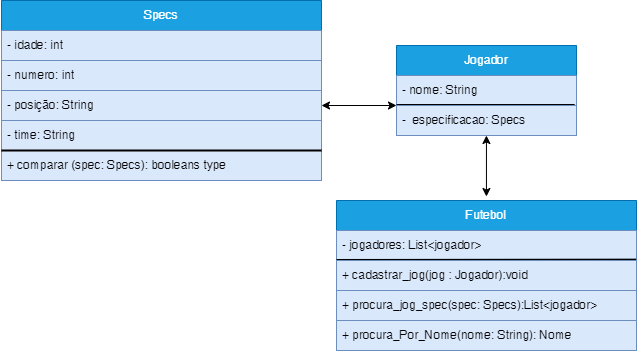

The diagram above was exported from draw.io. Its source (the exported page's mxGraphModel, read from the mxfile embedded in the PNG):
<mxGraphModel dx="978" dy="531" grid="1" gridSize="10" guides="1" tooltips="1" connect="1" arrows="1" fold="1" page="1" pageScale="1" pageWidth="827" pageHeight="1169" math="0" shadow="0">
  <root>
    <mxCell id="0" />
    <mxCell id="1" parent="0" />
    <mxCell id="1gbtX2f-sTloX4G_g1YM-1" value="Specs" style="swimlane;fontStyle=0;childLayout=stackLayout;horizontal=1;startSize=30;horizontalStack=0;resizeParent=1;resizeParentMax=0;resizeLast=0;collapsible=1;marginBottom=0;whiteSpace=wrap;html=1;fillColor=#1ba1e2;strokeColor=#006EAF;fontColor=#ffffff;" vertex="1" parent="1">
      <mxGeometry x="90" y="110" width="320" height="150" as="geometry" />
    </mxCell>
    <mxCell id="1gbtX2f-sTloX4G_g1YM-2" value="- idade: int" style="text;strokeColor=#6c8ebf;fillColor=#dae8fc;align=left;verticalAlign=middle;spacingLeft=4;spacingRight=4;overflow=hidden;points=[[0,0.5],[1,0.5]];portConstraint=eastwest;rotatable=0;whiteSpace=wrap;html=1;" vertex="1" parent="1gbtX2f-sTloX4G_g1YM-1">
      <mxGeometry y="30" width="320" height="30" as="geometry" />
    </mxCell>
    <mxCell id="1gbtX2f-sTloX4G_g1YM-3" value="- numero: int" style="text;strokeColor=#6c8ebf;fillColor=#dae8fc;align=left;verticalAlign=middle;spacingLeft=4;spacingRight=4;overflow=hidden;points=[[0,0.5],[1,0.5]];portConstraint=eastwest;rotatable=0;whiteSpace=wrap;html=1;" vertex="1" parent="1gbtX2f-sTloX4G_g1YM-1">
      <mxGeometry y="60" width="320" height="30" as="geometry" />
    </mxCell>
    <mxCell id="1gbtX2f-sTloX4G_g1YM-5" value="- posição: String" style="text;strokeColor=#6c8ebf;fillColor=#dae8fc;align=left;verticalAlign=middle;spacingLeft=4;spacingRight=4;overflow=hidden;points=[[0,0.5],[1,0.5]];portConstraint=eastwest;rotatable=0;whiteSpace=wrap;html=1;" vertex="1" parent="1gbtX2f-sTloX4G_g1YM-1">
      <mxGeometry y="90" width="320" height="30" as="geometry" />
    </mxCell>
    <mxCell id="1gbtX2f-sTloX4G_g1YM-11" value="- time: String" style="text;strokeColor=#6c8ebf;fillColor=#dae8fc;align=left;verticalAlign=middle;spacingLeft=4;spacingRight=4;overflow=hidden;points=[[0,0.5],[1,0.5]];portConstraint=eastwest;rotatable=0;whiteSpace=wrap;html=1;" vertex="1" parent="1gbtX2f-sTloX4G_g1YM-1">
      <mxGeometry y="120" width="320" height="30" as="geometry" />
    </mxCell>
    <mxCell id="1gbtX2f-sTloX4G_g1YM-6" value="Jogador" style="swimlane;fontStyle=0;childLayout=stackLayout;horizontal=1;startSize=30;horizontalStack=0;resizeParent=1;resizeParentMax=0;resizeLast=0;collapsible=1;marginBottom=0;whiteSpace=wrap;html=1;fillColor=#1ba1e2;fontColor=#ffffff;strokeColor=#006EAF;" vertex="1" parent="1">
      <mxGeometry x="485" y="155" width="180" height="90" as="geometry" />
    </mxCell>
    <mxCell id="1gbtX2f-sTloX4G_g1YM-7" value="- nome: String" style="text;strokeColor=#6c8ebf;fillColor=#dae8fc;align=left;verticalAlign=middle;spacingLeft=4;spacingRight=4;overflow=hidden;points=[[0,0.5],[1,0.5]];portConstraint=eastwest;rotatable=0;whiteSpace=wrap;html=1;" vertex="1" parent="1gbtX2f-sTloX4G_g1YM-6">
      <mxGeometry y="30" width="180" height="30" as="geometry" />
    </mxCell>
    <mxCell id="1gbtX2f-sTloX4G_g1YM-23" value="" style="endArrow=none;html=1;rounded=0;strokeWidth=3;entryX=0.99;entryY=1;entryDx=0;entryDy=0;entryPerimeter=0;" edge="1" parent="1gbtX2f-sTloX4G_g1YM-6" target="1gbtX2f-sTloX4G_g1YM-7">
      <mxGeometry width="50" height="50" relative="1" as="geometry">
        <mxPoint y="60" as="sourcePoint" />
        <mxPoint x="320" y="60" as="targetPoint" />
      </mxGeometry>
    </mxCell>
    <mxCell id="1gbtX2f-sTloX4G_g1YM-10" value="-&amp;nbsp; especificacao: Specs" style="text;strokeColor=#6c8ebf;fillColor=#dae8fc;align=left;verticalAlign=middle;spacingLeft=4;spacingRight=4;overflow=hidden;points=[[0,0.5],[1,0.5]];portConstraint=eastwest;rotatable=0;whiteSpace=wrap;html=1;" vertex="1" parent="1gbtX2f-sTloX4G_g1YM-6">
      <mxGeometry y="60" width="180" height="30" as="geometry" />
    </mxCell>
    <mxCell id="1gbtX2f-sTloX4G_g1YM-12" value="Futebol" style="swimlane;fontStyle=0;childLayout=stackLayout;horizontal=1;startSize=30;horizontalStack=0;resizeParent=1;resizeParentMax=0;resizeLast=0;collapsible=1;marginBottom=0;whiteSpace=wrap;html=1;fillColor=#1ba1e2;fontColor=#ffffff;strokeColor=#006EAF;" vertex="1" parent="1">
      <mxGeometry x="425" y="310" width="300" height="150" as="geometry" />
    </mxCell>
    <mxCell id="1gbtX2f-sTloX4G_g1YM-13" value="- jogadores: List&amp;lt;jogador&amp;gt;" style="text;strokeColor=#6c8ebf;fillColor=#dae8fc;align=left;verticalAlign=middle;spacingLeft=4;spacingRight=4;overflow=hidden;points=[[0,0.5],[1,0.5]];portConstraint=eastwest;rotatable=0;whiteSpace=wrap;html=1;" vertex="1" parent="1gbtX2f-sTloX4G_g1YM-12">
      <mxGeometry y="30" width="300" height="30" as="geometry" />
    </mxCell>
    <mxCell id="1gbtX2f-sTloX4G_g1YM-21" value="" style="endArrow=none;html=1;rounded=0;strokeWidth=3;exitX=-0.001;exitY=1.019;exitDx=0;exitDy=0;exitPerimeter=0;entryX=0.999;entryY=-0.012;entryDx=0;entryDy=0;entryPerimeter=0;" edge="1" parent="1gbtX2f-sTloX4G_g1YM-12" target="1gbtX2f-sTloX4G_g1YM-16">
      <mxGeometry width="50" height="50" relative="1" as="geometry">
        <mxPoint y="60" as="sourcePoint" />
        <mxPoint x="305" y="60" as="targetPoint" />
      </mxGeometry>
    </mxCell>
    <mxCell id="1gbtX2f-sTloX4G_g1YM-16" value="+ cadastrar_jog(jog : Jogador):void" style="text;strokeColor=#6c8ebf;fillColor=#dae8fc;align=left;verticalAlign=middle;spacingLeft=4;spacingRight=4;overflow=hidden;points=[[0,0.5],[1,0.5]];portConstraint=eastwest;rotatable=0;whiteSpace=wrap;html=1;" vertex="1" parent="1gbtX2f-sTloX4G_g1YM-12">
      <mxGeometry y="60" width="300" height="30" as="geometry" />
    </mxCell>
    <mxCell id="1gbtX2f-sTloX4G_g1YM-15" value="+ procura_jog_spec(spec: Specs):List&amp;lt;jogador&amp;gt;" style="text;strokeColor=#6c8ebf;fillColor=#dae8fc;align=left;verticalAlign=middle;spacingLeft=4;spacingRight=4;overflow=hidden;points=[[0,0.5],[1,0.5]];portConstraint=eastwest;rotatable=0;whiteSpace=wrap;html=1;" vertex="1" parent="1gbtX2f-sTloX4G_g1YM-12">
      <mxGeometry y="90" width="300" height="30" as="geometry" />
    </mxCell>
    <mxCell id="1gbtX2f-sTloX4G_g1YM-14" value="+ procura_Por_Nome(nome: String): Nome" style="text;strokeColor=#6c8ebf;fillColor=#dae8fc;align=left;verticalAlign=middle;spacingLeft=4;spacingRight=4;overflow=hidden;points=[[0,0.5],[1,0.5]];portConstraint=eastwest;rotatable=0;whiteSpace=wrap;html=1;" vertex="1" parent="1gbtX2f-sTloX4G_g1YM-12">
      <mxGeometry y="120" width="300" height="30" as="geometry" />
    </mxCell>
    <mxCell id="1gbtX2f-sTloX4G_g1YM-17" value="" style="endArrow=classic;startArrow=classic;html=1;rounded=0;entryX=0;entryY=1;entryDx=0;entryDy=0;exitX=1;exitY=0.5;exitDx=0;exitDy=0;entryPerimeter=0;" edge="1" parent="1" source="1gbtX2f-sTloX4G_g1YM-5" target="1gbtX2f-sTloX4G_g1YM-7">
      <mxGeometry width="50" height="50" relative="1" as="geometry">
        <mxPoint x="390" y="280" as="sourcePoint" />
        <mxPoint x="440" y="230" as="targetPoint" />
      </mxGeometry>
    </mxCell>
    <mxCell id="1gbtX2f-sTloX4G_g1YM-18" value="" style="endArrow=classic;startArrow=classic;html=1;rounded=0;exitX=0.5;exitY=0;exitDx=0;exitDy=0;entryX=0.5;entryY=1.133;entryDx=0;entryDy=0;entryPerimeter=0;" edge="1" parent="1">
      <mxGeometry width="50" height="50" relative="1" as="geometry">
        <mxPoint x="574.94" y="306.01" as="sourcePoint" />
        <mxPoint x="574.94" y="245" as="targetPoint" />
      </mxGeometry>
    </mxCell>
    <mxCell id="1gbtX2f-sTloX4G_g1YM-4" value="+ comparar (spec: Specs): booleans type" style="text;strokeColor=#6c8ebf;fillColor=#dae8fc;align=left;verticalAlign=middle;spacingLeft=4;spacingRight=4;overflow=hidden;points=[[0,0.5],[1,0.5]];portConstraint=eastwest;rotatable=0;whiteSpace=wrap;html=1;" vertex="1" parent="1">
      <mxGeometry x="90" y="260.00000000000006" width="320" height="30" as="geometry" />
    </mxCell>
    <mxCell id="1gbtX2f-sTloX4G_g1YM-22" value="" style="endArrow=none;html=1;rounded=0;strokeWidth=2;entryX=0.999;entryY=-0.012;entryDx=0;entryDy=0;entryPerimeter=0;" edge="1" parent="1">
      <mxGeometry width="50" height="50" relative="1" as="geometry">
        <mxPoint x="90" y="260" as="sourcePoint" />
        <mxPoint x="410" y="260" as="targetPoint" />
      </mxGeometry>
    </mxCell>
  </root>
</mxGraphModel>